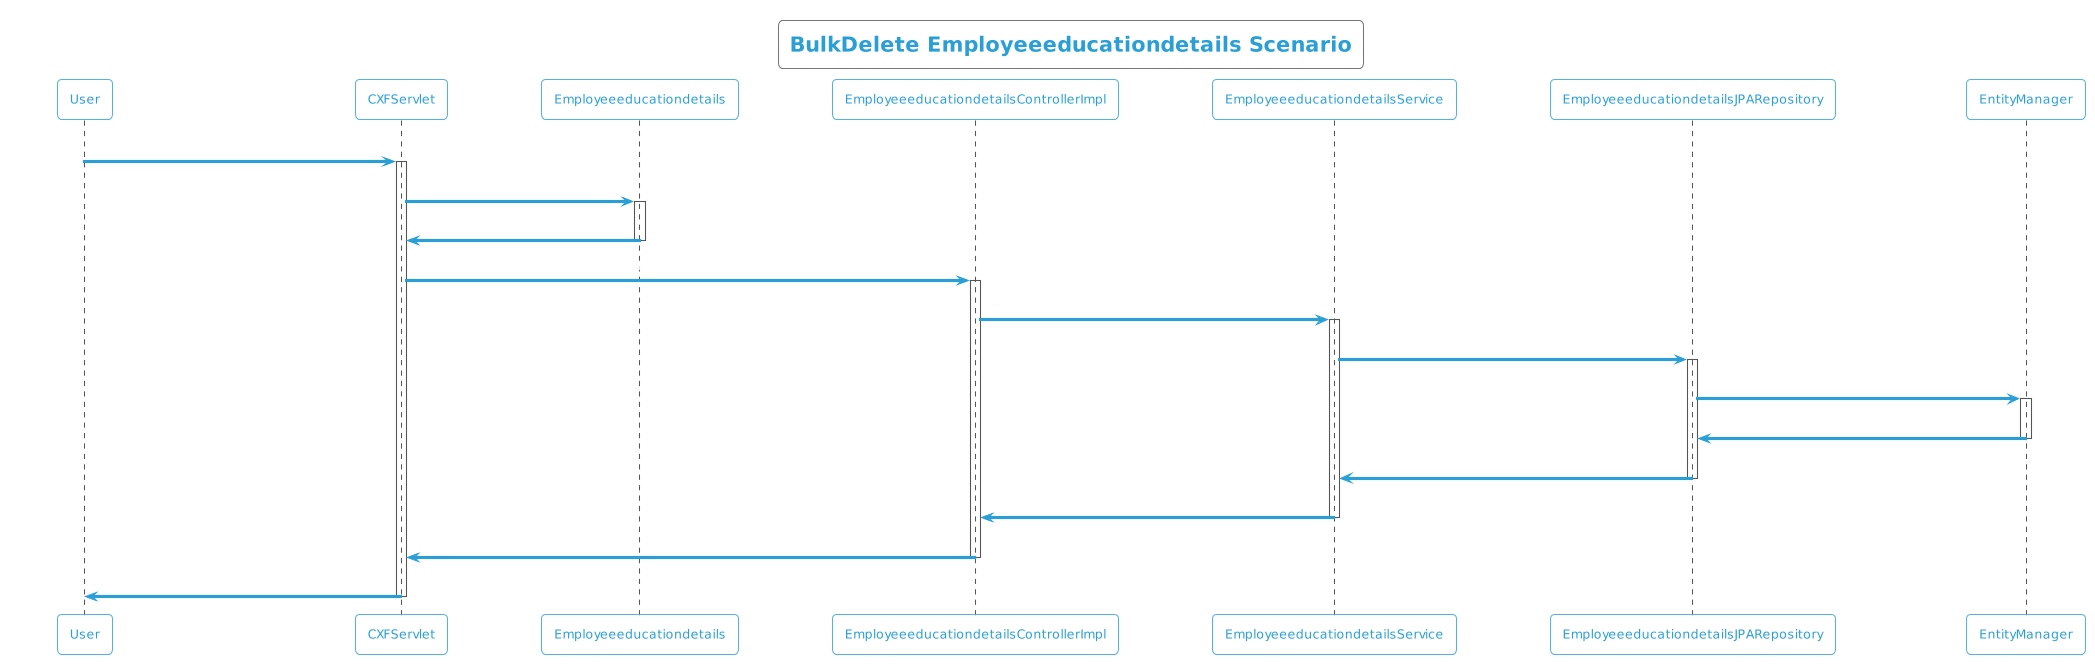

The diagram above was rendered by PlantUML. Its source (embedded in the PNG):
@startuml
!theme cyborg-outline
title BulkDelete Employeeeducationdetails Scenario
participant User
User -> CXFServlet: DELETE, Employeeeducationdetails
activate CXFServlet
CXFServlet -> Employeeeducationdetails: << bulkdelete >>
activate Employeeeducationdetails
Employeeeducationdetails -> CXFServlet: << instance >>
deactivate Employeeeducationdetails
CXFServlet -> EmployeeeducationdetailsControllerImpl: bulkdelete(:List<Employeeeducationdetails>)
activate EmployeeeducationdetailsControllerImpl
EmployeeeducationdetailsControllerImpl -> EmployeeeducationdetailsService: bulkDelete(:List<Employeeeducationdetails>)
activate EmployeeeducationdetailsService
EmployeeeducationdetailsService -> EmployeeeducationdetailsJPARepository: deleteAll(:List<Employeeeducationdetails>)
activate EmployeeeducationdetailsJPARepository
EmployeeeducationdetailsJPARepository -> EntityManager: delete(:List<Employeeeducationdetails>)
activate EntityManager
EntityManager -> EmployeeeducationdetailsJPARepository: << persisted Employeeeducationdetails >>
deactivate EntityManager
EmployeeeducationdetailsJPARepository -> EmployeeeducationdetailsService: << persisted Employeeeducationdetails >>
deactivate EmployeeeducationdetailsJPARepository
EmployeeeducationdetailsService -> EmployeeeducationdetailsControllerImpl: << persisted Employeeeducationdetails >>
deactivate EmployeeeducationdetailsService
EmployeeeducationdetailsControllerImpl -> CXFServlet: << persisted Employeeeducationdetails >>
deactivate EmployeeeducationdetailsControllerImpl
CXFServlet -> User: marshalled Employeeeducationdetails XML
deactivate CXFServlet
@enduml